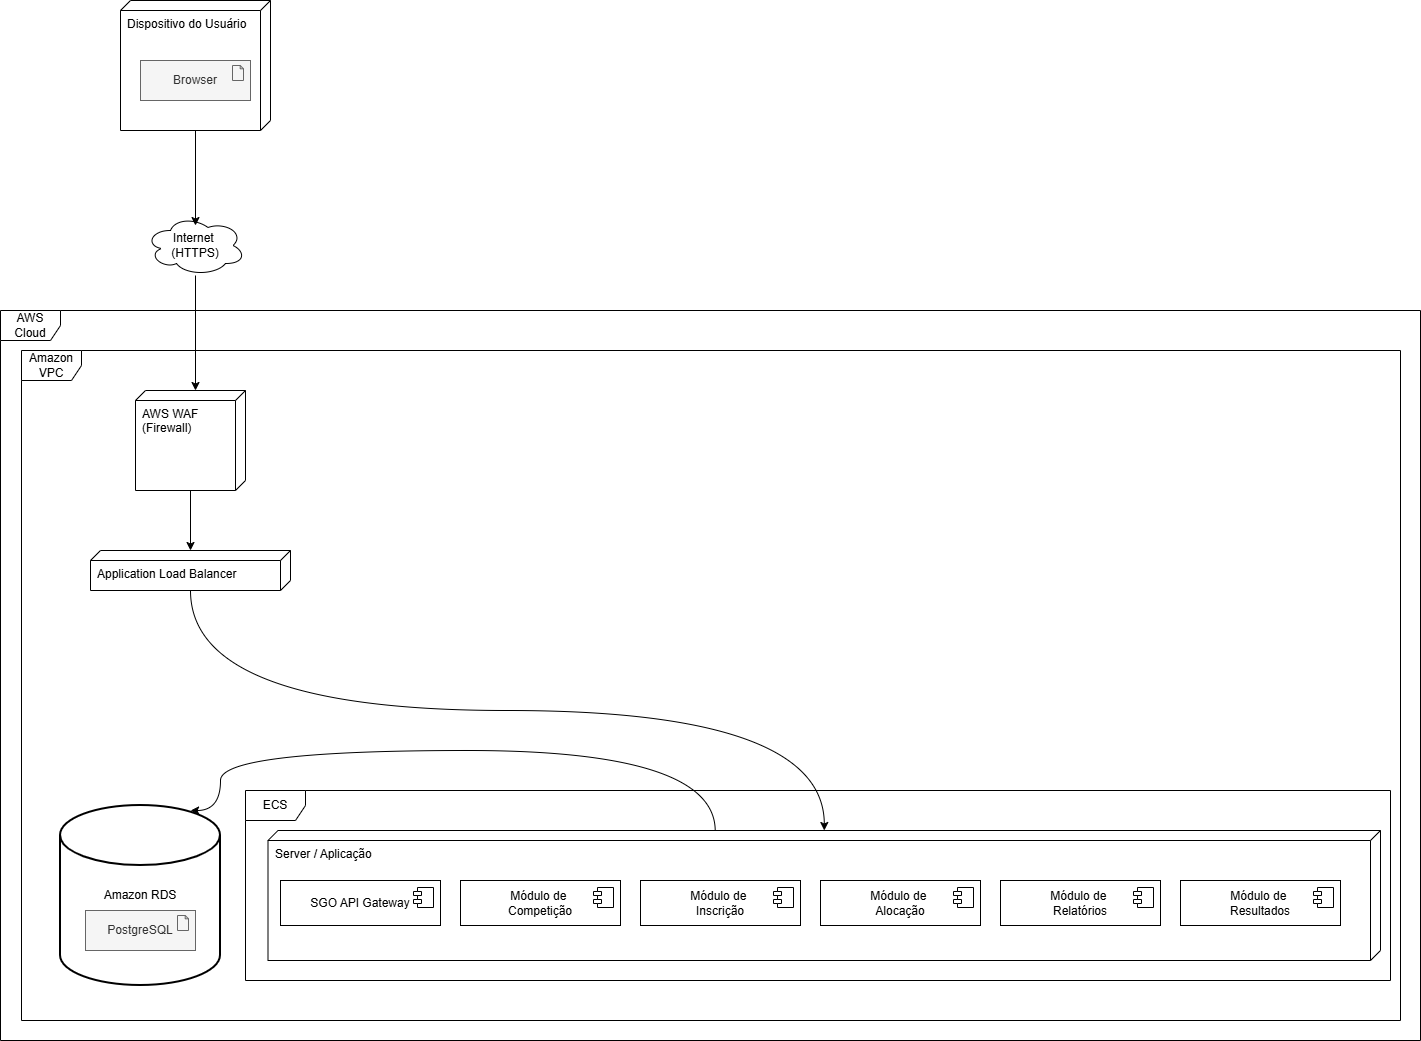

The diagram above was exported from draw.io. Its source (the exported page's mxGraphModel, read from the mxfile embedded in the PNG):
<mxGraphModel dx="994" dy="570" grid="1" gridSize="10" guides="1" tooltips="1" connect="1" arrows="1" fold="1" page="1" pageScale="1" pageWidth="827" pageHeight="1169" math="0" shadow="0">
  <root>
    <mxCell id="0" />
    <mxCell id="1" parent="0" />
    <mxCell id="NDkicvjiBp9xYqSU2yI_-113" value="Dispositivo do Usuário" style="verticalAlign=top;align=left;shape=cube;size=10;direction=south;fontStyle=0;html=1;boundedLbl=1;spacingLeft=5;whiteSpace=wrap;" parent="1" vertex="1">
      <mxGeometry x="160" y="370" width="150" height="130" as="geometry" />
    </mxCell>
    <mxCell id="NDkicvjiBp9xYqSU2yI_-115" value="Browser" style="html=1;outlineConnect=0;whiteSpace=wrap;fillColor=#f5f5f5;shape=mxgraph.archimate3.application;appType=artifact;archiType=square;strokeColor=#666666;fontColor=#333333;" parent="1" vertex="1">
      <mxGeometry x="180" y="430" width="110" height="40" as="geometry" />
    </mxCell>
    <mxCell id="NDkicvjiBp9xYqSU2yI_-116" value="Internet&amp;nbsp;&lt;div&gt;(HTTPS)&lt;/div&gt;" style="ellipse;shape=cloud;whiteSpace=wrap;html=1;align=center;" parent="1" vertex="1">
      <mxGeometry x="185" y="585" width="100" height="60" as="geometry" />
    </mxCell>
    <mxCell id="NDkicvjiBp9xYqSU2yI_-117" style="edgeStyle=orthogonalEdgeStyle;rounded=0;orthogonalLoop=1;jettySize=auto;html=1;entryX=0.5;entryY=0.167;entryDx=0;entryDy=0;entryPerimeter=0;" parent="1" source="NDkicvjiBp9xYqSU2yI_-113" target="NDkicvjiBp9xYqSU2yI_-116" edge="1">
      <mxGeometry relative="1" as="geometry" />
    </mxCell>
    <mxCell id="NDkicvjiBp9xYqSU2yI_-118" value="AWS Cloud" style="shape=umlFrame;whiteSpace=wrap;html=1;pointerEvents=0;" parent="1" vertex="1">
      <mxGeometry x="40" y="680" width="1420" height="730" as="geometry" />
    </mxCell>
    <mxCell id="NDkicvjiBp9xYqSU2yI_-119" value="Server / Aplicação" style="verticalAlign=top;align=left;shape=cube;size=10;direction=south;fontStyle=0;html=1;boundedLbl=1;spacingLeft=5;whiteSpace=wrap;" parent="1" vertex="1">
      <mxGeometry x="307.5" y="1200" width="1112.5" height="130" as="geometry" />
    </mxCell>
    <mxCell id="NDkicvjiBp9xYqSU2yI_-120" value="SGO API Gateway" style="html=1;dropTarget=0;whiteSpace=wrap;" parent="1" vertex="1">
      <mxGeometry x="320" y="1250" width="160" height="45" as="geometry" />
    </mxCell>
    <mxCell id="NDkicvjiBp9xYqSU2yI_-121" value="" style="shape=module;jettyWidth=8;jettyHeight=4;" parent="NDkicvjiBp9xYqSU2yI_-120" vertex="1">
      <mxGeometry x="1" width="20" height="20" relative="1" as="geometry">
        <mxPoint x="-27" y="7" as="offset" />
      </mxGeometry>
    </mxCell>
    <mxCell id="NDkicvjiBp9xYqSU2yI_-122" value="Módulo de&amp;nbsp;&lt;div&gt;Competição&lt;/div&gt;" style="html=1;dropTarget=0;whiteSpace=wrap;" parent="1" vertex="1">
      <mxGeometry x="500" y="1250" width="160" height="45" as="geometry" />
    </mxCell>
    <mxCell id="NDkicvjiBp9xYqSU2yI_-123" value="" style="shape=module;jettyWidth=8;jettyHeight=4;" parent="NDkicvjiBp9xYqSU2yI_-122" vertex="1">
      <mxGeometry x="1" width="20" height="20" relative="1" as="geometry">
        <mxPoint x="-27" y="7" as="offset" />
      </mxGeometry>
    </mxCell>
    <mxCell id="NDkicvjiBp9xYqSU2yI_-124" value="Amazon VPC" style="shape=umlFrame;whiteSpace=wrap;html=1;pointerEvents=0;" parent="1" vertex="1">
      <mxGeometry x="61" y="720" width="1379" height="670" as="geometry" />
    </mxCell>
    <mxCell id="NDkicvjiBp9xYqSU2yI_-128" value="" style="edgeStyle=orthogonalEdgeStyle;rounded=0;orthogonalLoop=1;jettySize=auto;html=1;" parent="1" source="NDkicvjiBp9xYqSU2yI_-125" target="NDkicvjiBp9xYqSU2yI_-127" edge="1">
      <mxGeometry relative="1" as="geometry" />
    </mxCell>
    <mxCell id="NDkicvjiBp9xYqSU2yI_-125" value="AWS WAF (Firewall)" style="verticalAlign=top;align=left;shape=cube;size=10;direction=south;fontStyle=0;html=1;boundedLbl=1;spacingLeft=5;whiteSpace=wrap;" parent="1" vertex="1">
      <mxGeometry x="175" y="760" width="110" height="100" as="geometry" />
    </mxCell>
    <mxCell id="NDkicvjiBp9xYqSU2yI_-126" style="edgeStyle=orthogonalEdgeStyle;rounded=0;orthogonalLoop=1;jettySize=auto;html=1;entryX=0;entryY=0;entryDx=0;entryDy=50;entryPerimeter=0;" parent="1" source="NDkicvjiBp9xYqSU2yI_-116" target="NDkicvjiBp9xYqSU2yI_-125" edge="1">
      <mxGeometry relative="1" as="geometry" />
    </mxCell>
    <mxCell id="NDkicvjiBp9xYqSU2yI_-141" style="edgeStyle=orthogonalEdgeStyle;rounded=0;orthogonalLoop=1;jettySize=auto;html=1;curved=1;" parent="1" source="NDkicvjiBp9xYqSU2yI_-127" target="NDkicvjiBp9xYqSU2yI_-119" edge="1">
      <mxGeometry relative="1" as="geometry" />
    </mxCell>
    <mxCell id="NDkicvjiBp9xYqSU2yI_-127" value="Application Load Balancer" style="verticalAlign=top;align=left;shape=cube;size=10;direction=south;fontStyle=0;html=1;boundedLbl=1;spacingLeft=5;whiteSpace=wrap;" parent="1" vertex="1">
      <mxGeometry x="130" y="920" width="200" height="40" as="geometry" />
    </mxCell>
    <mxCell id="NDkicvjiBp9xYqSU2yI_-129" value="Amazon RDS" style="strokeWidth=2;html=1;shape=mxgraph.flowchart.database;whiteSpace=wrap;" parent="1" vertex="1">
      <mxGeometry x="100" y="1175" width="160" height="180" as="geometry" />
    </mxCell>
    <mxCell id="NDkicvjiBp9xYqSU2yI_-130" value="PostgreSQL" style="html=1;outlineConnect=0;whiteSpace=wrap;fillColor=#f5f5f5;shape=mxgraph.archimate3.application;appType=artifact;archiType=square;strokeColor=#666666;fontColor=#333333;" parent="1" vertex="1">
      <mxGeometry x="125" y="1280" width="110" height="40" as="geometry" />
    </mxCell>
    <mxCell id="NDkicvjiBp9xYqSU2yI_-132" value="ECS" style="shape=umlFrame;whiteSpace=wrap;html=1;pointerEvents=0;" parent="1" vertex="1">
      <mxGeometry x="285" y="1160" width="1145" height="190" as="geometry" />
    </mxCell>
    <mxCell id="NDkicvjiBp9xYqSU2yI_-133" value="Módulo de&amp;nbsp;&lt;div&gt;Inscrição&lt;/div&gt;" style="html=1;dropTarget=0;whiteSpace=wrap;" parent="1" vertex="1">
      <mxGeometry x="680" y="1250" width="160" height="45" as="geometry" />
    </mxCell>
    <mxCell id="NDkicvjiBp9xYqSU2yI_-134" value="" style="shape=module;jettyWidth=8;jettyHeight=4;" parent="NDkicvjiBp9xYqSU2yI_-133" vertex="1">
      <mxGeometry x="1" width="20" height="20" relative="1" as="geometry">
        <mxPoint x="-27" y="7" as="offset" />
      </mxGeometry>
    </mxCell>
    <mxCell id="NDkicvjiBp9xYqSU2yI_-135" value="Módulo de&amp;nbsp;&lt;div&gt;Alocação&lt;/div&gt;" style="html=1;dropTarget=0;whiteSpace=wrap;" parent="1" vertex="1">
      <mxGeometry x="860" y="1250" width="160" height="45" as="geometry" />
    </mxCell>
    <mxCell id="NDkicvjiBp9xYqSU2yI_-136" value="" style="shape=module;jettyWidth=8;jettyHeight=4;" parent="NDkicvjiBp9xYqSU2yI_-135" vertex="1">
      <mxGeometry x="1" width="20" height="20" relative="1" as="geometry">
        <mxPoint x="-27" y="7" as="offset" />
      </mxGeometry>
    </mxCell>
    <mxCell id="NDkicvjiBp9xYqSU2yI_-137" value="Módulo de&amp;nbsp;&lt;div&gt;Relatórios&lt;/div&gt;" style="html=1;dropTarget=0;whiteSpace=wrap;" parent="1" vertex="1">
      <mxGeometry x="1040" y="1250" width="160" height="45" as="geometry" />
    </mxCell>
    <mxCell id="NDkicvjiBp9xYqSU2yI_-138" value="" style="shape=module;jettyWidth=8;jettyHeight=4;" parent="NDkicvjiBp9xYqSU2yI_-137" vertex="1">
      <mxGeometry x="1" width="20" height="20" relative="1" as="geometry">
        <mxPoint x="-27" y="7" as="offset" />
      </mxGeometry>
    </mxCell>
    <mxCell id="NDkicvjiBp9xYqSU2yI_-139" value="Módulo de&amp;nbsp;&lt;div&gt;Resultados&lt;/div&gt;" style="html=1;dropTarget=0;whiteSpace=wrap;" parent="1" vertex="1">
      <mxGeometry x="1220" y="1250" width="160" height="45" as="geometry" />
    </mxCell>
    <mxCell id="NDkicvjiBp9xYqSU2yI_-140" value="" style="shape=module;jettyWidth=8;jettyHeight=4;" parent="NDkicvjiBp9xYqSU2yI_-139" vertex="1">
      <mxGeometry x="1" width="20" height="20" relative="1" as="geometry">
        <mxPoint x="-27" y="7" as="offset" />
      </mxGeometry>
    </mxCell>
    <mxCell id="NDkicvjiBp9xYqSU2yI_-142" style="edgeStyle=orthogonalEdgeStyle;rounded=0;orthogonalLoop=1;jettySize=auto;html=1;curved=1;exitX=0.003;exitY=0.598;exitDx=0;exitDy=0;exitPerimeter=0;entryX=0.813;entryY=0.028;entryDx=0;entryDy=0;entryPerimeter=0;" parent="1" source="NDkicvjiBp9xYqSU2yI_-119" target="NDkicvjiBp9xYqSU2yI_-129" edge="1">
      <mxGeometry relative="1" as="geometry">
        <mxPoint x="260" y="1202" as="targetPoint" />
        <Array as="points">
          <mxPoint x="755" y="1120" />
          <mxPoint x="260" y="1120" />
          <mxPoint x="260" y="1180" />
        </Array>
      </mxGeometry>
    </mxCell>
  </root>
</mxGraphModel>